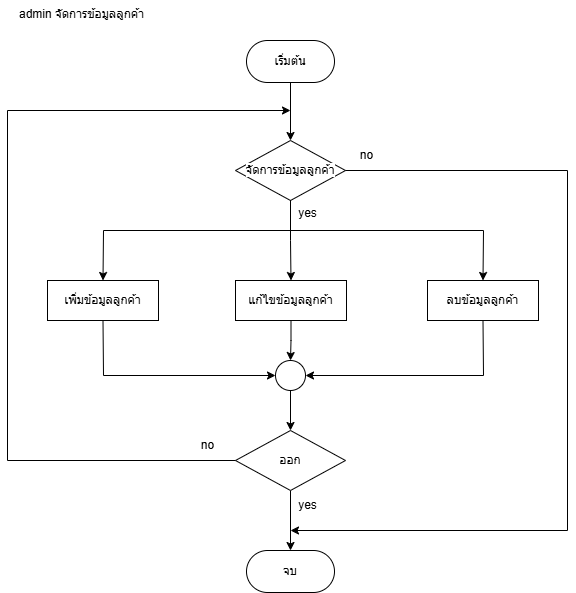

The diagram above was exported from draw.io. Its source (the exported page's mxGraphModel, read from the mxfile embedded in the PNG):
<mxGraphModel dx="1050" dy="557" grid="1" gridSize="10" guides="1" tooltips="1" connect="1" arrows="1" fold="1" page="1" pageScale="1" pageWidth="827" pageHeight="1169" math="0" shadow="0">
  <root>
    <mxCell id="0" />
    <mxCell id="1" parent="0" />
    <mxCell id="Islg0_Fvte1SXOhrgqzc-2" value="" style="edgeStyle=orthogonalEdgeStyle;rounded=0;orthogonalLoop=1;jettySize=auto;html=1;" edge="1" parent="1" source="Islg0_Fvte1SXOhrgqzc-3" target="Islg0_Fvte1SXOhrgqzc-6">
      <mxGeometry relative="1" as="geometry" />
    </mxCell>
    <mxCell id="Islg0_Fvte1SXOhrgqzc-3" value="เริ่มต้น" style="rounded=1;whiteSpace=wrap;html=1;arcSize=50;" vertex="1" parent="1">
      <mxGeometry x="369" y="80" width="88" height="42" as="geometry" />
    </mxCell>
    <mxCell id="Islg0_Fvte1SXOhrgqzc-4" value="&lt;span style=&quot;color: rgb(0, 0, 0); font-family: Helvetica; font-size: 12px; font-style: normal; font-variant-ligatures: normal; font-variant-caps: normal; font-weight: 400; letter-spacing: normal; orphans: 2; text-align: center; text-indent: 0px; text-transform: none; widows: 2; word-spacing: 0px; -webkit-text-stroke-width: 0px; white-space: normal; background-color: rgb(255, 255, 255); text-decoration-thickness: initial; text-decoration-style: initial; text-decoration-color: initial; float: none; display: inline !important;&quot;&gt;admin จัดการข้อมูลลูกค้า&lt;/span&gt;" style="text;whiteSpace=wrap;html=1;" vertex="1" parent="1">
      <mxGeometry x="140" y="40" width="190" height="40" as="geometry" />
    </mxCell>
    <mxCell id="Islg0_Fvte1SXOhrgqzc-5" value="" style="edgeStyle=orthogonalEdgeStyle;rounded=0;orthogonalLoop=1;jettySize=auto;html=1;" edge="1" parent="1" source="Islg0_Fvte1SXOhrgqzc-6" target="Islg0_Fvte1SXOhrgqzc-9">
      <mxGeometry relative="1" as="geometry" />
    </mxCell>
    <mxCell id="Islg0_Fvte1SXOhrgqzc-6" value="&lt;span style=&quot;background-color: rgb(255, 255, 255);&quot;&gt;จัดการข้อมูลลูกค้า&lt;/span&gt;" style="rhombus;whiteSpace=wrap;html=1;" vertex="1" parent="1">
      <mxGeometry x="358" y="180" width="110" height="60" as="geometry" />
    </mxCell>
    <mxCell id="Islg0_Fvte1SXOhrgqzc-7" value="เพิ่มข้อมูล&lt;span style=&quot;background-color: rgb(255, 255, 255);&quot;&gt;ลูกค้า&lt;/span&gt;" style="rounded=0;whiteSpace=wrap;html=1;" vertex="1" parent="1">
      <mxGeometry x="170" y="320" width="111" height="40" as="geometry" />
    </mxCell>
    <mxCell id="Islg0_Fvte1SXOhrgqzc-8" value="" style="edgeStyle=orthogonalEdgeStyle;rounded=0;orthogonalLoop=1;jettySize=auto;html=1;" edge="1" parent="1" source="Islg0_Fvte1SXOhrgqzc-9" target="Islg0_Fvte1SXOhrgqzc-14">
      <mxGeometry relative="1" as="geometry" />
    </mxCell>
    <mxCell id="Islg0_Fvte1SXOhrgqzc-9" value="แก้ไขข้อมูล&lt;span style=&quot;background-color: rgb(255, 255, 255);&quot;&gt;ลูกค้า&lt;/span&gt;" style="rounded=0;whiteSpace=wrap;html=1;" vertex="1" parent="1">
      <mxGeometry x="358" y="320" width="111" height="40" as="geometry" />
    </mxCell>
    <mxCell id="Islg0_Fvte1SXOhrgqzc-10" value="ลบข้อมูล&lt;span style=&quot;background-color: rgb(255, 255, 255);&quot;&gt;ลูกค้า&lt;/span&gt;" style="rounded=0;whiteSpace=wrap;html=1;" vertex="1" parent="1">
      <mxGeometry x="550" y="320" width="111" height="40" as="geometry" />
    </mxCell>
    <mxCell id="Islg0_Fvte1SXOhrgqzc-11" value="" style="endArrow=classic;html=1;rounded=0;entryX=0.5;entryY=0;entryDx=0;entryDy=0;exitX=0.5;exitY=1;exitDx=0;exitDy=0;" edge="1" parent="1" source="Islg0_Fvte1SXOhrgqzc-6" target="Islg0_Fvte1SXOhrgqzc-7">
      <mxGeometry width="50" height="50" relative="1" as="geometry">
        <mxPoint x="350" y="260" as="sourcePoint" />
        <mxPoint x="400" y="210" as="targetPoint" />
        <Array as="points">
          <mxPoint x="413" y="270" />
          <mxPoint x="226" y="270" />
        </Array>
      </mxGeometry>
    </mxCell>
    <mxCell id="Islg0_Fvte1SXOhrgqzc-12" value="" style="endArrow=classic;html=1;rounded=0;entryX=0.5;entryY=0;entryDx=0;entryDy=0;exitX=0.5;exitY=1;exitDx=0;exitDy=0;" edge="1" parent="1" source="Islg0_Fvte1SXOhrgqzc-6" target="Islg0_Fvte1SXOhrgqzc-10">
      <mxGeometry width="50" height="50" relative="1" as="geometry">
        <mxPoint x="350" y="260" as="sourcePoint" />
        <mxPoint x="400" y="210" as="targetPoint" />
        <Array as="points">
          <mxPoint x="413" y="270" />
          <mxPoint x="606" y="270" />
        </Array>
      </mxGeometry>
    </mxCell>
    <mxCell id="Islg0_Fvte1SXOhrgqzc-13" value="" style="edgeStyle=orthogonalEdgeStyle;rounded=0;orthogonalLoop=1;jettySize=auto;html=1;" edge="1" parent="1" source="Islg0_Fvte1SXOhrgqzc-14" target="Islg0_Fvte1SXOhrgqzc-18">
      <mxGeometry relative="1" as="geometry" />
    </mxCell>
    <mxCell id="Islg0_Fvte1SXOhrgqzc-14" value="" style="ellipse;whiteSpace=wrap;html=1;aspect=fixed;" vertex="1" parent="1">
      <mxGeometry x="398" y="400" width="30" height="30" as="geometry" />
    </mxCell>
    <mxCell id="Islg0_Fvte1SXOhrgqzc-15" value="" style="endArrow=classic;html=1;rounded=0;exitX=0.5;exitY=1;exitDx=0;exitDy=0;entryX=0;entryY=0.5;entryDx=0;entryDy=0;" edge="1" parent="1" source="Islg0_Fvte1SXOhrgqzc-7" target="Islg0_Fvte1SXOhrgqzc-14">
      <mxGeometry width="50" height="50" relative="1" as="geometry">
        <mxPoint x="380" y="310" as="sourcePoint" />
        <mxPoint x="430" y="260" as="targetPoint" />
        <Array as="points">
          <mxPoint x="226" y="415" />
        </Array>
      </mxGeometry>
    </mxCell>
    <mxCell id="Islg0_Fvte1SXOhrgqzc-16" value="" style="endArrow=classic;html=1;rounded=0;entryX=1;entryY=0.5;entryDx=0;entryDy=0;exitX=0.5;exitY=1;exitDx=0;exitDy=0;" edge="1" parent="1" source="Islg0_Fvte1SXOhrgqzc-10" target="Islg0_Fvte1SXOhrgqzc-14">
      <mxGeometry width="50" height="50" relative="1" as="geometry">
        <mxPoint x="380" y="310" as="sourcePoint" />
        <mxPoint x="430" y="260" as="targetPoint" />
        <Array as="points">
          <mxPoint x="606" y="415" />
        </Array>
      </mxGeometry>
    </mxCell>
    <mxCell id="Islg0_Fvte1SXOhrgqzc-17" value="" style="edgeStyle=orthogonalEdgeStyle;rounded=0;orthogonalLoop=1;jettySize=auto;html=1;" edge="1" parent="1" source="Islg0_Fvte1SXOhrgqzc-18" target="Islg0_Fvte1SXOhrgqzc-19">
      <mxGeometry relative="1" as="geometry" />
    </mxCell>
    <mxCell id="Islg0_Fvte1SXOhrgqzc-18" value="&lt;span style=&quot;background-color: rgb(255, 255, 255);&quot;&gt;ออก&lt;/span&gt;" style="rhombus;whiteSpace=wrap;html=1;" vertex="1" parent="1">
      <mxGeometry x="358" y="470" width="110" height="60" as="geometry" />
    </mxCell>
    <mxCell id="Islg0_Fvte1SXOhrgqzc-19" value="จบ" style="rounded=1;whiteSpace=wrap;html=1;arcSize=50;" vertex="1" parent="1">
      <mxGeometry x="369" y="590" width="88" height="42" as="geometry" />
    </mxCell>
    <mxCell id="Islg0_Fvte1SXOhrgqzc-20" value="" style="endArrow=classic;html=1;rounded=0;exitX=0;exitY=0.5;exitDx=0;exitDy=0;" edge="1" parent="1" source="Islg0_Fvte1SXOhrgqzc-18">
      <mxGeometry width="50" height="50" relative="1" as="geometry">
        <mxPoint x="380" y="470" as="sourcePoint" />
        <mxPoint x="413" y="150" as="targetPoint" />
        <Array as="points">
          <mxPoint x="130" y="500" />
          <mxPoint x="130" y="150" />
        </Array>
      </mxGeometry>
    </mxCell>
    <mxCell id="Islg0_Fvte1SXOhrgqzc-21" value="" style="endArrow=classic;html=1;rounded=0;exitX=1;exitY=0.5;exitDx=0;exitDy=0;" edge="1" parent="1" source="Islg0_Fvte1SXOhrgqzc-6">
      <mxGeometry width="50" height="50" relative="1" as="geometry">
        <mxPoint x="380" y="310" as="sourcePoint" />
        <mxPoint x="413" y="570" as="targetPoint" />
        <Array as="points">
          <mxPoint x="690" y="210" />
          <mxPoint x="690" y="570" />
        </Array>
      </mxGeometry>
    </mxCell>
    <mxCell id="Islg0_Fvte1SXOhrgqzc-22" value="yes" style="text;html=1;align=center;verticalAlign=middle;resizable=0;points=[];autosize=1;strokeColor=none;fillColor=none;" vertex="1" parent="1">
      <mxGeometry x="410" y="238" width="40" height="30" as="geometry" />
    </mxCell>
    <mxCell id="Islg0_Fvte1SXOhrgqzc-23" value="no" style="text;html=1;align=center;verticalAlign=middle;resizable=0;points=[];autosize=1;strokeColor=none;fillColor=none;" vertex="1" parent="1">
      <mxGeometry x="469" y="180" width="40" height="30" as="geometry" />
    </mxCell>
    <mxCell id="Islg0_Fvte1SXOhrgqzc-24" value="yes" style="text;html=1;align=center;verticalAlign=middle;resizable=0;points=[];autosize=1;strokeColor=none;fillColor=none;" vertex="1" parent="1">
      <mxGeometry x="410" y="530" width="40" height="30" as="geometry" />
    </mxCell>
    <mxCell id="Islg0_Fvte1SXOhrgqzc-25" value="no" style="text;html=1;align=center;verticalAlign=middle;resizable=0;points=[];autosize=1;strokeColor=none;fillColor=none;" vertex="1" parent="1">
      <mxGeometry x="310" y="470" width="40" height="30" as="geometry" />
    </mxCell>
  </root>
</mxGraphModel>